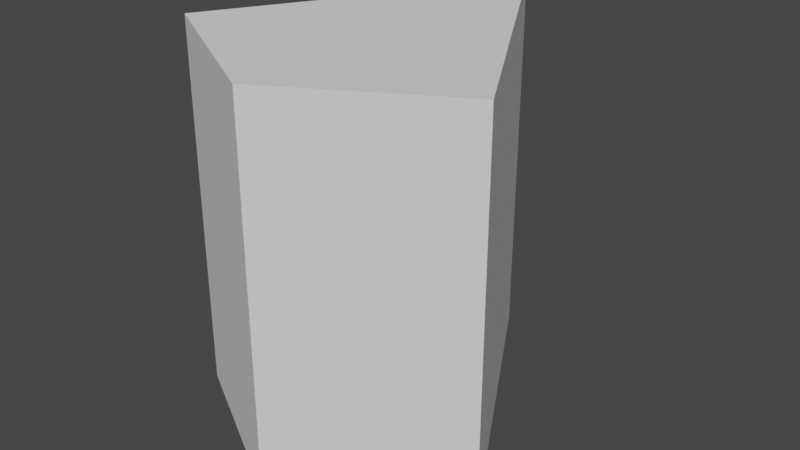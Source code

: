 # Source: HatPiece.blend  (saved by Blender 3.6.11; exported with 4.5.12 LTS)
import bpy
from mathutils import Matrix  # noqa: F401  (used for matrix-valued properties, if any)

bpy.ops.wm.read_factory_settings(use_empty=True)
scene = bpy.context.scene
scene.name = 'Scene'

# ---- collections
col_collection = bpy.data.collections.new('Collection'); scene.collection.children.link(col_collection)

# ---- world
world_world = bpy.data.worlds.new('World'); scene.world = world_world
world_world.use_nodes = True; world_world.node_tree.nodes.clear()
_N = world_world.node_tree.nodes; _L = world_world.node_tree.links
n0 = _N.new('ShaderNodeOutputWorld'); n0.name = 'World Output'; n0.location = (300, 300)
n1 = _N.new('ShaderNodeBackground'); n1.name = 'Background'; n1.location = (10, 300)
n1.inputs[0].default_value = (0.05088, 0.05088, 0.05088, 1.0)
_L.new(n1.outputs[0], n0.inputs[0])
n0.is_active_output = True
world_world.color = (0.05088, 0.05088, 0.05088)
world_world.use_sun_shadow = False
world_world.sun_shadow_jitter_overblur = 0.0

# ---- meshes
me_cylinder = bpy.data.meshes.new('Cylinder')
me_cylinder.from_pydata([(0.0, 0.0, 1.0), (0.0, 0.0, 1.0), (0.0, 0.0, 1.0), (0.433, -0.75, 1.0), (-0.433, -0.75, 1.0), (0.0, -1.0, 1.0)], [], [(0, 2, 4, 5), (1, 0, 5, 3)])
_uv = me_cylinder.uv_layers.new(name='UVMap')
_uv.uv.foreach_set('vector', [0.25, 0.04508, 0.1613, 0.09631, 0.1461, 0.07, 0.25, 0.01, 0.3387, 0.09631, 0.25, 0.04508, 0.25, 0.01, 0.3539, 0.07])
me_cylinder.update()

# ---- objects
ob_cylinder = bpy.data.objects.new('Cylinder', me_cylinder)

# ---- transforms, parenting, visibility, modifiers, constraints
ob_cylinder.location = (0.0, 0.0, 0.0)
_m = ob_cylinder.modifiers.new('Solidify', 'SOLIDIFY')
_m.thickness = 1.0

# ---- collection membership
col_collection.objects.link(ob_cylinder)

# ---- scene / render settings (as saved in the file)
scene.frame_start = 1; scene.frame_end = 250; scene.frame_set(1)
scene.render.engine = 'BLENDER_EEVEE_NEXT'
scene.cycles.sampling_pattern = 'TABULATED_SOBOL'
scene.view_settings.view_transform = 'Filmic'
bpy.context.view_layer.update()

# ---- added for rendering (the .blend has no active camera and no usable light): camera, sun
cam_auto = bpy.data.cameras.new('AutoCamera')
cam_auto.lens = 50.0
cam_auto.sensor_width = 36.0
cam_auto.clip_end = 1000.0
ob_auto_camera = bpy.data.objects.new('AutoCamera', cam_auto)
scene.collection.objects.link(ob_auto_camera)
ob_auto_camera.location = (1.53431, -2.34117, 1.72745)
ob_auto_camera.rotation_euler = (1.09748, -7.21219e-08, 0.694738)
scene.camera = ob_auto_camera
light_auto_sun = bpy.data.lights.new('AutoSun', 'SUN')
light_auto_sun.energy = 3.0
light_auto_sun.angle = 0.0523599
ob_auto_sun = bpy.data.objects.new('AutoSun', light_auto_sun)
scene.collection.objects.link(ob_auto_sun)
ob_auto_sun.rotation_euler = (0.872665, 0.174533, 0.523599)
bpy.context.view_layer.update()
